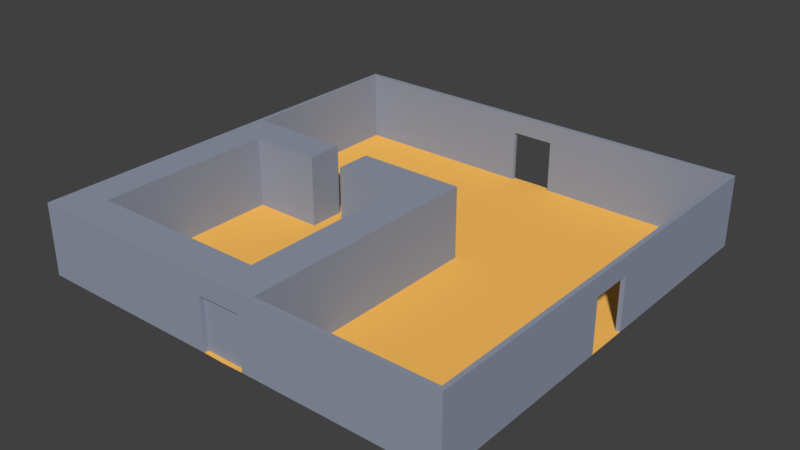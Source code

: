 # Source: room14.blend  (saved by Blender 2.78.0; exported with 4.5.12 LTS)
import bpy
from mathutils import Matrix  # noqa: F401  (used for matrix-valued properties, if any)

bpy.ops.wm.read_factory_settings(use_empty=True)
scene = bpy.context.scene
scene.name = 'Scene'

# ---- collections
col_collection_1 = bpy.data.collections.new('Collection 1'); scene.collection.children.link(col_collection_1)

# ---- materials (node trees are filled in below, after node groups)
mat_floormaterial01 = bpy.data.materials.new('floorMaterial01')
mat_floormaterial01.alpha_threshold = 0.0
mat_floormaterial01.use_transparent_shadow = False
mat_floormaterial01.diffuse_color = (1.0, 0.5326, 0.1177, 1.0)
mat_floormaterial01.roughness = 0.5
mat_floormaterial01.specular_intensity = 0.1354
mat_wallmaterial01 = bpy.data.materials.new('wallMaterial01')
mat_wallmaterial01.alpha_threshold = 0.0
mat_wallmaterial01.use_transparent_shadow = False
mat_wallmaterial01.diffuse_color = (0.2854, 0.3197, 0.4036, 1.0)
mat_wallmaterial01.roughness = 0.5
mat_wallmaterial01.specular_intensity = 0.3229

# ---- material node trees

# ---- world
world_world = bpy.data.worlds.new('World'); scene.world = world_world
world_world.color = (0.05088, 0.05088, 0.05088)
world_world.use_sun_shadow = False
world_world.sun_shadow_jitter_overblur = 0.0
world_world.cycles.sampling_method = 'MANUAL'

# ---- meshes
me_plane = bpy.data.meshes.new('Plane')
me_plane.from_pydata([(-1.192e-07, -3.126e-14, -7.153e-07), (-1.192e-07, 3.0, -8.464e-07), (-1.192e-07, -6.557e-08, -1.5), (-1.192e-07, 3.0, -1.5), (1.5, -3.126e-14, -7.153e-07), (1.5, 3.0, -8.464e-07), (1.5, -6.557e-08, -1.5), (1.5, 3.0, -1.5), (-1.192e-07, 3.278e-07, 7.5), (-1.192e-07, 3.0, 7.5), (1.5, 3.0, 7.5), (1.5, 3.278e-07, 7.5), (-3.0, -6.557e-08, -1.5), (-3.0, -3.126e-14, -7.153e-07), (-3.0, 3.0, -8.464e-07), (-3.0, 3.0, -1.5), (-4.5, -6.557e-08, -1.5), (-4.5, -3.126e-14, -7.153e-07), (-4.5, 3.0, -8.464e-07), (-4.5, 3.0, -1.5), (-7.5, -6.557e-08, -1.5), (-7.5, -3.126e-14, -7.153e-07), (-7.5, 3.0, -8.464e-07), (-7.5, 3.0, -1.5), (-8.82, -6.557e-08, -1.5), (-8.82, -3.126e-14, -7.153e-07), (-8.82, 3.0, -8.464e-07), (-8.82, 3.0, -1.5), (-7.5, 3.278e-07, 7.5), (-7.5, 3.0, 7.5), (-8.82, 3.278e-07, 7.5), (-8.82, 3.0, 7.5), (-7.5, 3.855e-07, 8.82), (-7.5, 3.0, 8.82), (-8.82, 3.855e-07, 8.82), (-8.82, 3.0, 8.82), (-1.192e-07, 3.855e-07, 8.82), (-1.192e-07, 3.0, 8.82), (1.5, 3.0, 8.82), (1.5, 3.855e-07, 8.82), (-0.9, 2.2, 8.82), (-0.9, 2.2, 9.0), (-9.0, 3.934e-07, 9.0), (-9.0, 6.557e-08, 1.5), (-9.0, 1.311e-07, 3.0), (-9.0, 1.967e-07, 4.5), (-9.0, 2.623e-07, 6.0), (-9.0, 3.278e-07, 7.5), (-7.5, 3.934e-07, 9.0), (-6.0, 3.934e-07, 9.0), (-4.5, 3.934e-07, 9.0), (-3.0, 3.934e-07, 9.0), (-1.5, 3.934e-07, 9.0), (-7.5, 3.278e-07, 7.5), (-7.5, 2.623e-07, 6.0), (-7.5, 1.967e-07, 4.5), (-7.5, 1.311e-07, 3.0), (-7.5, 6.557e-08, 1.5), (-6.0, 3.278e-07, 7.5), (-6.0, 2.623e-07, 6.0), (-6.0, 1.967e-07, 4.5), (-6.0, 1.311e-07, 3.0), (-6.0, 6.557e-08, 1.5), (-4.5, 3.278e-07, 7.5), (-4.5, 2.623e-07, 6.0), (-4.5, 1.967e-07, 4.5), (-4.5, 1.311e-07, 3.0), (-4.5, 6.557e-08, 1.5), (-3.0, 3.278e-07, 7.5), (-3.0, 2.623e-07, 6.0), (-3.0, 1.967e-07, 4.5), (-3.0, 1.311e-07, 3.0), (-3.0, 6.557e-08, 1.5), (-1.5, 3.278e-07, 7.5), (-1.5, 2.623e-07, 6.0), (-1.5, 1.967e-07, 4.5), (-1.5, 1.311e-07, 3.0), (-1.5, 6.557e-08, 1.5), (-8.82, 3.278e-07, 7.5), (-8.82, 3.855e-07, 8.82), (-8.82, 6.557e-08, 1.5), (-8.82, 1.311e-07, 3.0), (-8.82, 1.967e-07, 4.5), (-8.82, 2.623e-07, 6.0), (-7.5, 3.855e-07, 8.82), (-6.0, 3.855e-07, 8.82), (-4.5, 3.855e-07, 8.82), (-3.0, 3.855e-07, 8.82), (-1.5, 3.855e-07, 8.82), (-8.82, 3.0, 7.5), (-8.82, 3.0, 8.82), (-8.82, 3.0, 1.5), (-8.82, 3.0, 3.0), (-8.82, 3.0, 4.5), (-8.82, 3.0, 6.0), (-7.5, 3.0, 8.82), (-6.0, 3.0, 8.82), (-4.5, 3.0, 8.82), (-3.0, 3.0, 8.82), (-1.5, 3.0, 8.82), (-9.0, 3.0, 7.5), (-9.0, 3.0, 9.0), (-9.0, 3.0, 1.5), (-9.0, 3.0, 3.0), (-9.0, 3.0, 4.5), (-9.0, 3.0, 6.0), (-7.5, 3.0, 9.0), (-6.0, 3.0, 9.0), (-4.5, 3.0, 9.0), (-3.0, 3.0, 9.0), (-1.5, 3.0, 9.0), (-8.82, 3.934e-08, 0.9), (-9.0, 3.934e-08, 0.9), (-8.82, 2.2, 0.9), (-9.0, 2.2, 0.9), (-0.9, 3.934e-07, 9.0), (-0.9, 3.855e-07, 8.82), (0.9, 2.2, 8.82), (0.9, 2.2, 9.0), (0.0, 3.943e-07, 9.02), (9.0, 3.934e-07, 9.0), (9.0, 6.557e-08, 1.5), (9.0, 1.311e-07, 3.0), (9.0, 1.967e-07, 4.5), (9.0, 2.623e-07, 6.0), (9.0, 3.278e-07, 7.5), (7.5, 3.934e-07, 9.0), (6.0, 3.934e-07, 9.0), (4.5, 3.934e-07, 9.0), (3.0, 3.934e-07, 9.0), (1.5, 3.934e-07, 9.0), (7.5, 3.278e-07, 7.5), (7.5, 2.623e-07, 6.0), (7.5, 1.967e-07, 4.5), (7.5, 1.311e-07, 3.0), (7.5, 6.557e-08, 1.5), (6.0, 3.278e-07, 7.5), (6.0, 2.623e-07, 6.0), (6.0, 1.967e-07, 4.5), (6.0, 1.311e-07, 3.0), (6.0, 6.557e-08, 1.5), (4.5, 3.278e-07, 7.5), (4.5, 2.623e-07, 6.0), (4.5, 1.967e-07, 4.5), (4.5, 1.311e-07, 3.0), (4.5, 6.557e-08, 1.5), (3.0, 3.278e-07, 7.5), (3.0, 2.623e-07, 6.0), (3.0, 1.967e-07, 4.5), (3.0, 1.311e-07, 3.0), (3.0, 6.557e-08, 1.5), (1.5, 3.278e-07, 7.5), (1.5, 2.623e-07, 6.0), (1.5, 1.967e-07, 4.5), (1.5, 1.311e-07, 3.0), (1.5, 6.557e-08, 1.5), (8.82, 3.278e-07, 7.5), (8.82, 3.855e-07, 8.82), (8.82, 6.557e-08, 1.5), (8.82, 1.311e-07, 3.0), (8.82, 1.967e-07, 4.5), (8.82, 2.623e-07, 6.0), (7.5, 3.855e-07, 8.82), (6.0, 3.855e-07, 8.82), (4.5, 3.855e-07, 8.82), (3.0, 3.855e-07, 8.82), (1.5, 3.855e-07, 8.82), (8.82, 3.0, 7.5), (8.82, 3.0, 8.82), (8.82, 3.0, 1.5), (8.82, 3.0, 3.0), (8.82, 3.0, 4.5), (8.82, 3.0, 6.0), (7.5, 3.0, 8.82), (6.0, 3.0, 8.82), (4.5, 3.0, 8.82), (3.0, 3.0, 8.82), (1.5, 3.0, 8.82), (9.0, 3.0, 7.5), (9.0, 3.0, 9.0), (9.0, 3.0, 1.5), (9.0, 3.0, 3.0), (9.0, 3.0, 4.5), (9.0, 3.0, 6.0), (7.5, 3.0, 9.0), (6.0, 3.0, 9.0), (4.5, 3.0, 9.0), (3.0, 3.0, 9.0), (1.5, 3.0, 9.0), (0.0, 3.278e-07, 7.5), (0.0, 2.623e-07, 6.0), (0.0, 1.967e-07, 4.5), (0.0, 1.311e-07, 3.0), (0.0, 6.557e-08, 1.5), (0.0, 3.0, 8.82), (0.0, 3.0, 9.0), (8.82, 3.934e-08, 0.9), (9.0, 3.934e-08, 0.9), (8.82, 2.2, 0.9), (9.0, 2.2, 0.9), (0.9, 3.934e-07, 9.0), (0.9, 3.855e-07, 8.82), (0.0, 2.2, 9.0), (0.0, 2.2, 8.82), (-0.9, 2.2, -8.82), (-0.9, 2.2, -9.0), (-9.0, -3.934e-07, -9.0), (-9.0, -6.557e-08, -1.5), (-9.0, -1.311e-07, -3.0), (-9.0, -1.967e-07, -4.5), (-9.0, -2.623e-07, -6.0), (-9.0, -3.278e-07, -7.5), (-7.5, -3.934e-07, -9.0), (-6.0, -3.934e-07, -9.0), (-4.5, -3.934e-07, -9.0), (-3.0, -3.934e-07, -9.0), (-1.5, -3.934e-07, -9.0), (-7.5, -3.278e-07, -7.5), (-7.5, -2.623e-07, -6.0), (-7.5, -1.967e-07, -4.5), (-7.5, -1.311e-07, -3.0), (-7.5, -6.557e-08, -1.5), (-6.0, -3.278e-07, -7.5), (-6.0, -2.623e-07, -6.0), (-6.0, -1.967e-07, -4.5), (-6.0, -1.311e-07, -3.0), (-6.0, -6.557e-08, -1.5), (-4.5, -3.278e-07, -7.5), (-4.5, -2.623e-07, -6.0), (-4.5, -1.967e-07, -4.5), (-4.5, -1.311e-07, -3.0), (-4.5, -6.557e-08, -1.5), (-3.0, -3.278e-07, -7.5), (-3.0, -2.623e-07, -6.0), (-3.0, -1.967e-07, -4.5), (-3.0, -1.311e-07, -3.0), (-3.0, -6.557e-08, -1.5), (-1.5, -3.278e-07, -7.5), (-1.5, -2.623e-07, -6.0), (-1.5, -1.967e-07, -4.5), (-1.5, -1.311e-07, -3.0), (-1.5, -6.557e-08, -1.5), (-8.82, -3.278e-07, -7.5), (-8.82, -3.855e-07, -8.82), (-8.82, -6.557e-08, -1.5), (-8.82, -1.311e-07, -3.0), (-8.82, -1.967e-07, -4.5), (-8.82, -2.623e-07, -6.0), (-7.5, -3.855e-07, -8.82), (-6.0, -3.855e-07, -8.82), (-4.5, -3.855e-07, -8.82), (-3.0, -3.855e-07, -8.82), (-1.5, -3.855e-07, -8.82), (-8.82, 3.0, -7.5), (-8.82, 3.0, -8.82), (-8.82, 3.0, -1.311e-07), (-8.82, 3.0, -1.5), (-8.82, 3.0, -3.0), (-8.82, 3.0, -4.5), (-8.82, 3.0, -6.0), (-7.5, 3.0, -8.82), (-6.0, 3.0, -8.82), (-4.5, 3.0, -8.82), (-3.0, 3.0, -8.82), (-1.5, 3.0, -8.82), (-9.0, 3.0, -7.5), (-9.0, 3.0, -9.0), (-9.0, 3.0, -1.311e-07), (-9.0, 3.0, -1.5), (-9.0, 3.0, -3.0), (-9.0, 3.0, -4.5), (-9.0, 3.0, -6.0), (-7.5, 3.0, -9.0), (-6.0, 3.0, -9.0), (-4.5, 3.0, -9.0), (-3.0, 3.0, -9.0), (-1.5, 3.0, -9.0), (-7.5, 0.0, 0.0), (-8.82, 0.0, 0.0), (-6.0, 0.0, 0.0), (-4.5, 0.0, 0.0), (-3.0, 0.0, 0.0), (-1.5, 0.0, 0.0), (-9.0, 0.0, 0.0), (-9.0, 2.2, -9.617e-08), (-8.82, -3.934e-08, -0.9), (-9.0, -3.934e-08, -0.9), (-8.82, 2.2, -0.9), (-9.0, 2.2, -0.9), (-8.82, 2.2, -9.617e-08), (-0.9, -3.934e-07, -9.0), (-0.9, -3.855e-07, -8.82), (0.9, 2.2, -8.82), (0.9, 2.2, -9.0), (0.0, -3.943e-07, -9.02), (9.0, -3.934e-07, -9.0), (9.0, -6.557e-08, -1.5), (9.0, -1.311e-07, -3.0), (9.0, -1.967e-07, -4.5), (9.0, -2.623e-07, -6.0), (9.0, -3.278e-07, -7.5), (7.5, -3.934e-07, -9.0), (6.0, -3.934e-07, -9.0), (4.5, -3.934e-07, -9.0), (3.0, -3.934e-07, -9.0), (1.5, -3.934e-07, -9.0), (7.5, -3.278e-07, -7.5), (7.5, -2.623e-07, -6.0), (7.5, -1.967e-07, -4.5), (7.5, -1.311e-07, -3.0), (7.5, -6.557e-08, -1.5), (6.0, -3.278e-07, -7.5), (6.0, -2.623e-07, -6.0), (6.0, -1.967e-07, -4.5), (6.0, -1.311e-07, -3.0), (6.0, -6.557e-08, -1.5), (4.5, -3.278e-07, -7.5), (4.5, -2.623e-07, -6.0), (4.5, -1.967e-07, -4.5), (4.5, -1.311e-07, -3.0), (4.5, -6.557e-08, -1.5), (3.0, -3.278e-07, -7.5), (3.0, -2.623e-07, -6.0), (3.0, -1.967e-07, -4.5), (3.0, -1.311e-07, -3.0), (3.0, -6.557e-08, -1.5), (1.5, -3.278e-07, -7.5), (1.5, -2.623e-07, -6.0), (1.5, -1.967e-07, -4.5), (1.5, -1.311e-07, -3.0), (1.5, -6.557e-08, -1.5), (8.82, -3.278e-07, -7.5), (8.82, -3.855e-07, -8.82), (8.82, -6.557e-08, -1.5), (8.82, -1.311e-07, -3.0), (8.82, -1.967e-07, -4.5), (8.82, -2.623e-07, -6.0), (7.5, -3.855e-07, -8.82), (6.0, -3.855e-07, -8.82), (4.5, -3.855e-07, -8.82), (3.0, -3.855e-07, -8.82), (1.5, -3.855e-07, -8.82), (8.82, 3.0, -7.5), (8.82, 3.0, -8.82), (8.82, 3.0, -1.311e-07), (8.82, 3.0, -1.5), (8.82, 3.0, -3.0), (8.82, 3.0, -4.5), (8.82, 3.0, -6.0), (7.5, 3.0, -8.82), (6.0, 3.0, -8.82), (4.5, 3.0, -8.82), (3.0, 3.0, -8.82), (1.5, 3.0, -8.82), (9.0, 3.0, -7.5), (9.0, 3.0, -9.0), (9.0, 3.0, -1.311e-07), (9.0, 3.0, -1.5), (9.0, 3.0, -3.0), (9.0, 3.0, -4.5), (9.0, 3.0, -6.0), (7.5, 3.0, -9.0), (6.0, 3.0, -9.0), (4.5, 3.0, -9.0), (3.0, 3.0, -9.0), (1.5, 3.0, -9.0), (0.0, -3.278e-07, -7.5), (0.0, -2.623e-07, -6.0), (0.0, -1.967e-07, -4.5), (0.0, -1.311e-07, -3.0), (0.0, -6.557e-08, -1.5), (0.0, 0.0, 0.0), (7.5, 0.0, 0.0), (8.82, 0.0, 0.0), (6.0, 0.0, 0.0), (4.5, 0.0, 0.0), (3.0, 0.0, 0.0), (1.5, 0.0, 0.0), (0.0, 3.0, -8.82), (0.0, 3.0, -9.0), (9.0, 0.0, 0.0), (9.0, 2.2, -9.617e-08), (8.82, -3.934e-08, -0.9), (9.0, -3.934e-08, -0.9), (8.82, 2.2, -0.9), (9.0, 2.2, -0.9), (8.82, 2.2, -9.617e-08), (0.9, -3.934e-07, -9.0), (0.9, -3.855e-07, -8.82), (0.0, 2.2, -9.0), (0.0, 2.2, -8.82)], [], [(3, 2, 12, 15), (2, 3, 7, 6), (6, 7, 5, 4), (4, 5, 10, 11), (2, 6, 4, 0), (7, 3, 1, 5), (8, 11, 39, 36), (1, 0, 8, 9), (0, 4, 11, 8), (5, 1, 9, 10), (0, 1, 14, 13), (1, 3, 15, 14), (2, 0, 13, 12), (19, 16, 20, 23), (16, 19, 18, 17), (12, 13, 14, 15), (22, 23, 27, 26), (17, 18, 22, 21), (18, 19, 23, 22), (16, 17, 21, 20), (25, 26, 27, 24), (20, 21, 25, 24), (23, 20, 24, 27), (22, 26, 31, 29), (31, 30, 34, 35), (26, 25, 30, 31), (25, 21, 28, 30), (21, 22, 29, 28), (32, 33, 35, 34), (29, 31, 35, 33), (33, 32, 36, 37), (30, 28, 32, 34), (39, 38, 37, 36), (9, 8, 36, 37), (10, 9, 37, 38), (11, 10, 38, 39), (32, 28, 8, 36), (28, 29, 9, 8), (29, 33, 37, 9), (79, 84, 53, 78), (78, 53, 54, 83), (83, 54, 55, 82), (82, 55, 56, 81), (81, 56, 57, 80), (80, 57, 277, 111), (84, 85, 58, 53), (53, 58, 59, 54), (54, 59, 60, 55), (55, 60, 61, 56), (56, 61, 62, 57), (57, 62, 279, 277), (85, 86, 63, 58), (58, 63, 64, 59), (59, 64, 65, 60), (60, 65, 66, 61), (61, 66, 67, 62), (62, 67, 280, 279), (86, 87, 68, 63), (63, 68, 69, 64), (64, 69, 70, 65), (65, 70, 71, 66), (66, 71, 72, 67), (67, 72, 281, 280), (87, 88, 73, 68), (68, 73, 74, 69), (69, 74, 75, 70), (70, 75, 76, 71), (71, 76, 77, 72), (72, 77, 282, 281), (88, 116, 189, 73), (73, 189, 190, 74), (74, 190, 191, 75), (75, 191, 192, 76), (76, 192, 193, 77), (77, 193, 371, 282), (79, 78, 89, 90), (47, 42, 101, 100), (88, 87, 98, 99), (87, 86, 97, 98), (52, 115, 41, 110), (86, 85, 96, 97), (90, 89, 100, 101), (91, 255, 267, 102), (92, 91, 102, 103), (93, 92, 103, 104), (94, 93, 104, 105), (89, 94, 105, 100), (95, 90, 101, 106), (96, 95, 106, 107), (97, 96, 107, 108), (98, 97, 108, 109), (99, 98, 109, 110), (194, 99, 110, 195), (80, 111, 113, 91), (43, 44, 103, 102), (44, 45, 104, 103), (45, 46, 105, 104), (81, 80, 91, 92), (46, 47, 100, 105), (82, 81, 92, 93), (42, 48, 106, 101), (83, 82, 93, 94), (48, 49, 107, 106), (78, 83, 94, 89), (49, 50, 108, 107), (84, 79, 90, 95), (50, 51, 109, 108), (85, 84, 95, 96), (51, 52, 110, 109), (203, 40, 99, 194), (113, 114, 284, 289), (43, 102, 114, 112), (114, 102, 267, 284), (113, 289, 255, 91), (113, 111, 112, 114), (116, 40, 41, 115), (202, 41, 40, 203), (111, 277, 278, 283, 112), (99, 40, 116, 88), (110, 41, 202, 195), (119, 189, 116, 115), (157, 156, 131, 162), (156, 161, 132, 131), (161, 160, 133, 132), (160, 159, 134, 133), (159, 158, 135, 134), (158, 196, 372, 135), (162, 131, 136, 163), (131, 132, 137, 136), (132, 133, 138, 137), (133, 134, 139, 138), (134, 135, 140, 139), (135, 372, 374, 140), (163, 136, 141, 164), (136, 137, 142, 141), (137, 138, 143, 142), (138, 139, 144, 143), (139, 140, 145, 144), (140, 374, 375, 145), (164, 141, 146, 165), (141, 142, 147, 146), (142, 143, 148, 147), (143, 144, 149, 148), (144, 145, 150, 149), (145, 375, 376, 150), (165, 146, 151, 166), (146, 147, 152, 151), (147, 148, 153, 152), (148, 149, 154, 153), (149, 150, 155, 154), (150, 376, 377, 155), (166, 151, 189, 201), (151, 152, 190, 189), (152, 153, 191, 190), (153, 154, 192, 191), (154, 155, 193, 192), (155, 377, 371, 193), (157, 168, 167, 156), (125, 178, 179, 120), (166, 177, 176, 165), (165, 176, 175, 164), (130, 188, 118, 200), (164, 175, 174, 163), (168, 179, 178, 167), (169, 180, 356, 344), (170, 181, 180, 169), (171, 182, 181, 170), (172, 183, 182, 171), (167, 178, 183, 172), (173, 184, 179, 168), (174, 185, 184, 173), (175, 186, 185, 174), (176, 187, 186, 175), (177, 188, 187, 176), (194, 195, 188, 177), (158, 169, 198, 196), (121, 180, 181, 122), (122, 181, 182, 123), (123, 182, 183, 124), (159, 170, 169, 158), (124, 183, 178, 125), (160, 171, 170, 159), (120, 179, 184, 126), (161, 172, 171, 160), (126, 184, 185, 127), (156, 167, 172, 161), (127, 185, 186, 128), (162, 173, 168, 157), (128, 186, 187, 129), (163, 174, 173, 162), (129, 187, 188, 130), (203, 194, 177, 117), (198, 386, 381, 199), (121, 197, 199, 180), (199, 381, 356, 180), (198, 169, 344, 386), (198, 199, 197, 196), (201, 200, 118, 117), (202, 203, 117, 118), (196, 197, 380, 373, 372), (177, 166, 201, 117), (188, 195, 202, 118), (119, 200, 201, 189), (243, 242, 217, 248), (242, 247, 218, 217), (247, 246, 219, 218), (246, 245, 220, 219), (245, 244, 221, 220), (244, 285, 277, 221), (248, 217, 222, 249), (217, 218, 223, 222), (218, 219, 224, 223), (219, 220, 225, 224), (220, 221, 226, 225), (221, 277, 279, 226), (249, 222, 227, 250), (222, 223, 228, 227), (223, 224, 229, 228), (224, 225, 230, 229), (225, 226, 231, 230), (226, 279, 280, 231), (250, 227, 232, 251), (227, 228, 233, 232), (228, 229, 234, 233), (229, 230, 235, 234), (230, 231, 236, 235), (231, 280, 281, 236), (251, 232, 237, 252), (232, 233, 238, 237), (233, 234, 239, 238), (234, 235, 240, 239), (235, 236, 241, 240), (236, 281, 282, 241), (252, 237, 366, 291), (237, 238, 367, 366), (238, 239, 368, 367), (239, 240, 369, 368), (240, 241, 370, 369), (241, 282, 371, 370), (243, 254, 253, 242), (211, 265, 266, 206), (252, 264, 263, 251), (251, 263, 262, 250), (216, 276, 205, 290), (250, 262, 261, 249), (254, 266, 265, 253), (256, 268, 267, 255), (257, 269, 268, 256), (258, 270, 269, 257), (259, 271, 270, 258), (253, 265, 271, 259), (260, 272, 266, 254), (261, 273, 272, 260), (262, 274, 273, 261), (263, 275, 274, 262), (264, 276, 275, 263), (378, 379, 276, 264), (244, 256, 287, 285), (207, 268, 269, 208), (208, 269, 270, 209), (209, 270, 271, 210), (245, 257, 256, 244), (210, 271, 265, 211), (246, 258, 257, 245), (206, 266, 272, 212), (247, 259, 258, 246), (212, 272, 273, 213), (242, 253, 259, 247), (213, 273, 274, 214), (248, 260, 254, 243), (214, 274, 275, 215), (249, 261, 260, 248), (215, 275, 276, 216), (390, 378, 264, 204), (287, 289, 284, 288), (207, 286, 288, 268), (288, 284, 267, 268), (287, 256, 255, 289), (287, 288, 286, 285), (291, 290, 205, 204), (389, 390, 204, 205), (285, 286, 283, 278, 277), (264, 252, 291, 204), (276, 379, 389, 205), (294, 290, 291, 366), (332, 337, 306, 331), (331, 306, 307, 336), (336, 307, 308, 335), (335, 308, 309, 334), (334, 309, 310, 333), (333, 310, 372, 382), (337, 338, 311, 306), (306, 311, 312, 307), (307, 312, 313, 308), (308, 313, 314, 309), (309, 314, 315, 310), (310, 315, 374, 372), (338, 339, 316, 311), (311, 316, 317, 312), (312, 317, 318, 313), (313, 318, 319, 314), (314, 319, 320, 315), (315, 320, 375, 374), (339, 340, 321, 316), (316, 321, 322, 317), (317, 322, 323, 318), (318, 323, 324, 319), (319, 324, 325, 320), (320, 325, 376, 375), (340, 341, 326, 321), (321, 326, 327, 322), (322, 327, 328, 323), (323, 328, 329, 324), (324, 329, 330, 325), (325, 330, 377, 376), (341, 388, 366, 326), (326, 366, 367, 327), (327, 367, 368, 328), (328, 368, 369, 329), (329, 369, 370, 330), (330, 370, 371, 377), (332, 331, 342, 343), (300, 295, 355, 354), (341, 340, 352, 353), (340, 339, 351, 352), (305, 387, 293, 365), (339, 338, 350, 351), (343, 342, 354, 355), (345, 344, 356, 357), (346, 345, 357, 358), (347, 346, 358, 359), (348, 347, 359, 360), (342, 348, 360, 354), (349, 343, 355, 361), (350, 349, 361, 362), (351, 350, 362, 363), (352, 351, 363, 364), (353, 352, 364, 365), (378, 353, 365, 379), (333, 382, 384, 345), (296, 297, 358, 357), (297, 298, 359, 358), (298, 299, 360, 359), (334, 333, 345, 346), (299, 300, 354, 360), (335, 334, 346, 347), (295, 301, 361, 355), (336, 335, 347, 348), (301, 302, 362, 361), (331, 336, 348, 342), (302, 303, 363, 362), (337, 332, 343, 349), (303, 304, 364, 363), (338, 337, 349, 350), (304, 305, 365, 364), (390, 292, 353, 378), (384, 385, 381, 386), (296, 357, 385, 383), (385, 357, 356, 381), (384, 386, 344, 345), (384, 382, 383, 385), (388, 292, 293, 387), (389, 293, 292, 390), (382, 372, 373, 380, 383), (353, 292, 388, 341), (365, 293, 389, 379), (294, 366, 388, 387)])
me_plane.polygons.foreach_set('material_index', [1, 1, 1, 1, 1, 1, 1, 1, 1, 1, 1, 1, 1, 1, 1, 1, 1, 1, 1, 1, 1, 1, 1, 1, 1, 1, 1, 1, 1, 1, 1, 1, 1, 1, 1, 1, 1, 1, 1, 0, 0, 0, 0, 0, 0, 0, 0, 0, 0, 0, 0, 0, 0, 0, 0, 0, 0, 0, 0, 0, 0, 0, 0, 0, 0, 0, 0, 0, 0, 0, 0, 0, 0, 0, 0, 1, 1, 1, 1, 1, 1, 1, 1, 1, 1, 1, 1, 1, 1, 1, 1, 1, 1, 1, 1, 1, 1, 1, 1, 1, 1, 1, 1, 1, 1, 1, 1, 1, 1, 1, 1, 1, 1, 1, 1, 1, 1, 0, 1, 1, 0, 0, 0, 0, 0, 0, 0, 0, 0, 0, 0, 0, 0, 0, 0, 0, 0, 0, 0, 0, 0, 0, 0, 0, 0, 0, 0, 0, 0, 0, 0, 0, 0, 0, 0, 0, 0, 1, 1, 1, 1, 1, 1, 1, 1, 1, 1, 1, 1, 1, 1, 1, 1, 1, 1, 1, 1, 1, 1, 1, 1, 1, 1, 1, 1, 1, 1, 1, 1, 1, 1, 1, 1, 1, 1, 1, 1, 1, 1, 0, 1, 1, 0, 0, 0, 0, 0, 0, 0, 0, 0, 0, 0, 0, 0, 0, 0, 0, 0, 0, 0, 0, 0, 0, 0, 0, 0, 0, 0, 0, 0, 0, 0, 0, 0, 0, 0, 0, 0, 1, 1, 1, 1, 1, 1, 1, 1, 1, 1, 1, 1, 1, 1, 1, 1, 1, 1, 1, 1, 1, 1, 1, 1, 1, 1, 1, 1, 1, 1, 1, 1, 1, 1, 1, 1, 1, 1, 1, 1, 1, 1, 0, 1, 1, 0, 0, 0, 0, 0, 0, 0, 0, 0, 0, 0, 0, 0, 0, 0, 0, 0, 0, 0, 0, 0, 0, 0, 0, 0, 0, 0, 0, 0, 0, 0, 0, 0, 0, 0, 0, 0, 1, 1, 1, 1, 1, 1, 1, 1, 1, 1, 1, 1, 1, 1, 1, 1, 1, 1, 1, 1, 1, 1, 1, 1, 1, 1, 1, 1, 1, 1, 1, 1, 1, 1, 1, 1, 1, 1, 1, 1, 1, 1, 0, 1, 1, 0])
me_plane.materials.append(mat_floormaterial01)
me_plane.materials.append(mat_wallmaterial01)
me_plane.use_remesh_preserve_volume = False
me_plane.use_remesh_preserve_attributes = False
me_plane.use_mirror_vertex_groups = False
me_plane.update()

# ---- objects
ob_room14 = bpy.data.objects.new('Room14', me_plane)

# ---- transforms, parenting, visibility, modifiers, constraints
ob_room14.location = (0.0, 0.0, 0.0)
ob_room14.rotation_euler = (1.571, -0.0, 0.0)
ob_room14.lineart.crease_threshold = 0.0

# ---- collection membership
col_collection_1.objects.link(ob_room14)

# ---- scene / render settings (as saved in the file)
scene.frame_start = 1; scene.frame_end = 250; scene.frame_set(1)
scene.render.engine = 'BLENDER_EEVEE_NEXT'
scene.render.resolution_percentage = 50
scene.render.dither_intensity = 0.0
scene.cycles.use_denoising = False
scene.cycles.samples = 128
scene.cycles.sampling_pattern = 'TABULATED_SOBOL'
scene.cycles.light_sampling_threshold = 0.0
scene.cycles.use_adaptive_sampling = False
scene.cycles.use_light_tree = False
scene.cycles.blur_glossy = 0.0
scene.cycles.sample_clamp_indirect = 0.0
scene.view_settings.view_transform = 'Standard'
bpy.context.view_layer.update()

# ---- added for rendering (the .blend has no active camera and no usable light): camera, sun
cam_auto = bpy.data.cameras.new('AutoCamera')
cam_auto.lens = 50.0
cam_auto.sensor_width = 36.0
cam_auto.clip_end = 1000.0
ob_auto_camera = bpy.data.objects.new('AutoCamera', cam_auto)
scene.collection.objects.link(ob_auto_camera)
ob_auto_camera.location = (23.7414, -28.4896, 20.4931)
ob_auto_camera.rotation_euler = (1.09748, -7.21219e-08, 0.694738)
scene.camera = ob_auto_camera
light_auto_sun = bpy.data.lights.new('AutoSun', 'SUN')
light_auto_sun.energy = 3.0
light_auto_sun.angle = 0.0523599
ob_auto_sun = bpy.data.objects.new('AutoSun', light_auto_sun)
scene.collection.objects.link(ob_auto_sun)
ob_auto_sun.rotation_euler = (0.872665, 0.174533, 0.523599)
bpy.context.view_layer.update()
